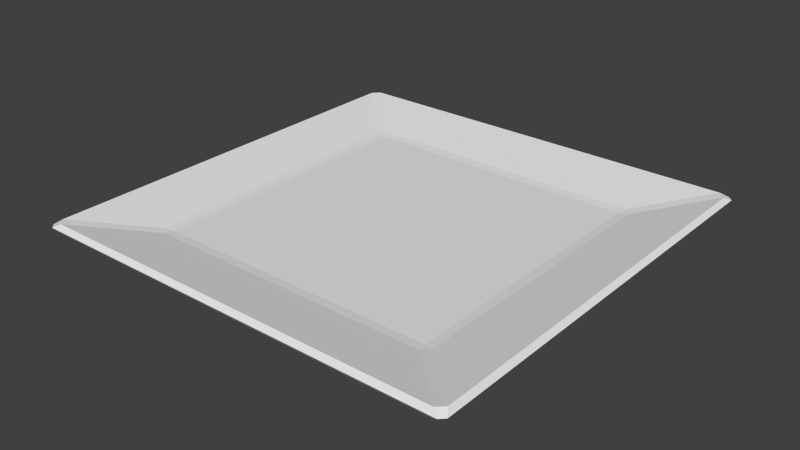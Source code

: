 # Source: plate.blend  (saved by Blender 2.76.0; exported with 4.5.12 LTS)
import bpy
from mathutils import Matrix  # noqa: F401  (used for matrix-valued properties, if any)

bpy.ops.wm.read_factory_settings(use_empty=True)
scene = bpy.context.scene
scene.name = 'Scene'

# ---- collections
col_collection_1 = bpy.data.collections.new('Collection 1'); scene.collection.children.link(col_collection_1)

# ---- world
world_world = bpy.data.worlds.new('World'); scene.world = world_world
world_world.color = (0.05088, 0.05088, 0.05088)
world_world.use_sun_shadow = False
world_world.sun_shadow_jitter_overblur = 0.0
world_world.cycles.sampling_method = 'MANUAL'
world_world.cycles.sample_map_resolution = 256

# ---- meshes
me_cube = bpy.data.meshes.new('Cube')
me_cube.from_pydata([(-0.1077, -0.1077, -0.0001642), (-0.1077, -0.1077, 0.007364), (-0.1077, 0.1077, -0.0001642), (-0.1077, 0.1077, 0.007364), (0.1077, -0.1077, -0.0001642), (0.1077, -0.1077, 0.007364), (0.1077, 0.1077, -0.0001642), (0.1077, 0.1077, 0.007364), (-0.1077, -0.1077, 0.01456), (-0.1077, 0.1077, 0.01456), (0.1077, 0.1077, 0.01456), (0.1077, -0.1077, 0.01456), (-0.16, -0.16, 0.01836), (-0.16, 0.16, 0.01836), (0.16, 0.16, 0.01836), (0.16, -0.16, 0.01836), (-0.16, -0.16, 0.02556), (-0.16, 0.16, 0.02556), (0.16, 0.16, 0.02556), (0.16, -0.16, 0.02556)], [], [(1, 3, 2, 0), (3, 7, 6, 2), (7, 5, 4, 6), (5, 1, 0, 4), (0, 2, 6, 4), (3, 1, 12, 13), (11, 10, 9, 8), (8, 9, 17, 16), (10, 11, 19, 18), (5, 7, 14, 15), (15, 14, 18, 19), (13, 12, 16, 17), (12, 15, 19, 16), (14, 13, 17, 18), (1, 5, 15, 12), (11, 8, 16, 19), (7, 3, 13, 14), (9, 10, 18, 17)])
me_cube.use_remesh_preserve_volume = False
me_cube.use_remesh_preserve_attributes = False
me_cube.use_mirror_vertex_groups = False
me_cube.update()

# ---- objects
ob_cube = bpy.data.objects.new('Cube', me_cube)

# ---- transforms, parenting, visibility, modifiers, constraints
ob_cube.location = (0.0, 0.0, 0.0)
ob_cube.lineart.crease_threshold = 0.0
_m = ob_cube.modifiers.new('Bevel', 'BEVEL')
_m.limit_method = 'NONE'
_m.spread = 0.0

# ---- collection membership
col_collection_1.objects.link(ob_cube)

# ---- scene / render settings (as saved in the file)
scene.frame_start = 1; scene.frame_end = 250; scene.frame_set(1)
scene.render.engine = 'BLENDER_EEVEE_NEXT'
scene.render.resolution_percentage = 50
scene.render.dither_intensity = 0.0
scene.cycles.use_denoising = False
scene.cycles.samples = 10
scene.cycles.sampling_pattern = 'TABULATED_SOBOL'
scene.cycles.light_sampling_threshold = 0.0
scene.cycles.use_adaptive_sampling = False
scene.cycles.use_light_tree = False
scene.cycles.blur_glossy = 0.0
scene.cycles.pixel_filter_type = 'GAUSSIAN'
scene.cycles.sample_clamp_indirect = 0.0
scene.view_settings.view_transform = 'Standard'
bpy.context.view_layer.update()

# ---- added for rendering (the .blend has no active camera and no usable light): camera, sun
cam_auto = bpy.data.cameras.new('AutoCamera')
cam_auto.lens = 50.0
cam_auto.sensor_width = 36.0
cam_auto.clip_end = 1000.0
ob_auto_camera = bpy.data.objects.new('AutoCamera', cam_auto)
scene.collection.objects.link(ob_auto_camera)
ob_auto_camera.location = (0.419218, -0.503061, 0.347701)
ob_auto_camera.rotation_euler = (1.09748, -7.21219e-08, 0.694738)
scene.camera = ob_auto_camera
light_auto_sun = bpy.data.lights.new('AutoSun', 'SUN')
light_auto_sun.energy = 3.0
light_auto_sun.angle = 0.0523599
ob_auto_sun = bpy.data.objects.new('AutoSun', light_auto_sun)
scene.collection.objects.link(ob_auto_sun)
ob_auto_sun.rotation_euler = (0.872665, 0.174533, 0.523599)
bpy.context.view_layer.update()
